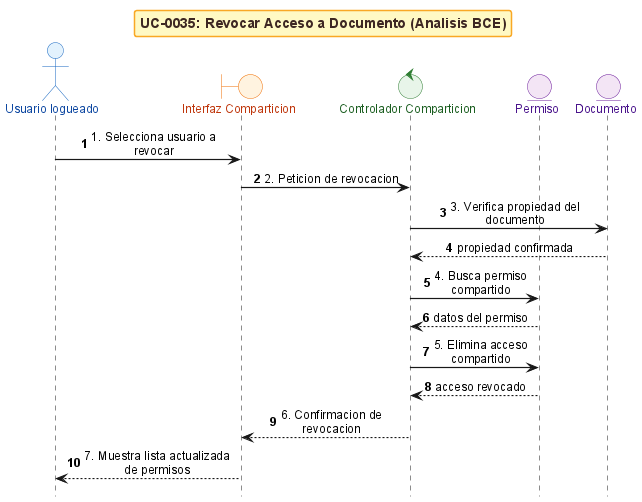

The diagram above was rendered by PlantUML. Its source (embedded in the PNG):
@startuml
!include _sequence-bce-style.puml

title UC-0035: Revocar Acceso a Documento (Analisis BCE)

actor "Usuario logueado" as Actor
boundary "Interfaz Comparticion" as BF
control "Controlador Comparticion" as CS
entity "Permiso" as EC
entity "Documento" as ED


Actor -> BF : 1. Selecciona usuario a revocar
BF -> CS : 2. Peticion de revocacion
CS -> ED : 3. Verifica propiedad del documento
ED --> CS : propiedad confirmada

CS -> EC : 4. Busca permiso compartido
EC --> CS : datos del permiso


CS -> EC : 5. Elimina acceso compartido
EC --> CS : acceso revocado

CS --> BF : 6. Confirmacion de revocacion
BF --> Actor : 7. Muestra lista actualizada de permisos

@enduml